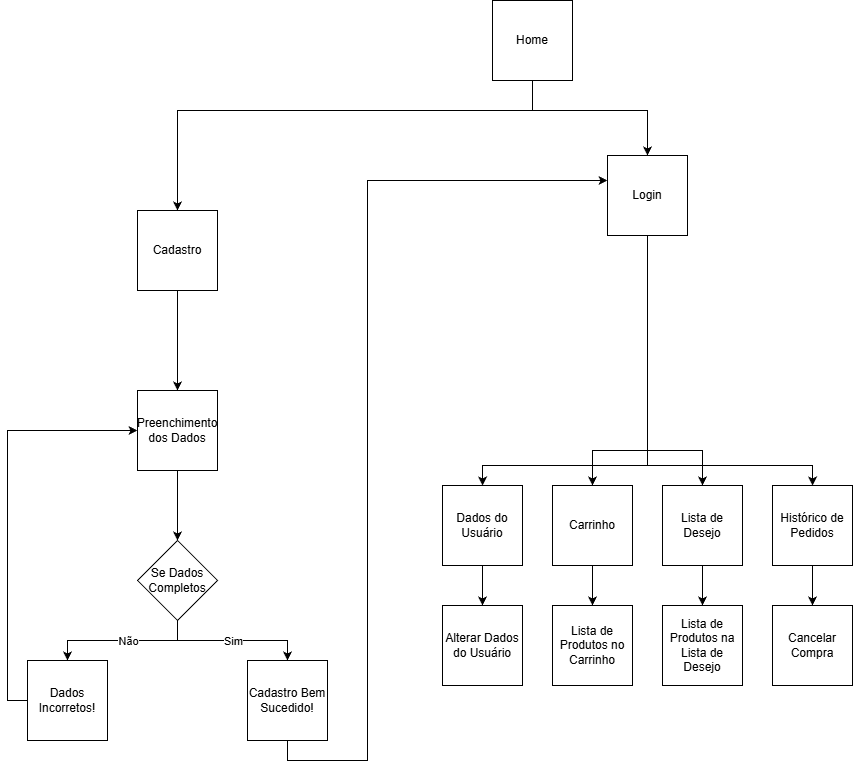

The diagram above was exported from draw.io. Its source (the exported page's mxGraphModel, read from the mxfile embedded in the PNG):
<mxGraphModel dx="1486" dy="858" grid="1" gridSize="10" guides="1" tooltips="1" connect="1" arrows="1" fold="1" page="1" pageScale="1" pageWidth="827" pageHeight="1169" math="0" shadow="0">
  <root>
    <mxCell id="0" />
    <mxCell id="1" parent="0" />
    <mxCell id="-dJIvUfFo7J_BSjea0k--3" value="Cadastro" style="whiteSpace=wrap;html=1;aspect=fixed;" vertex="1" parent="1">
      <mxGeometry x="170" y="340" width="80" height="80" as="geometry" />
    </mxCell>
    <mxCell id="-dJIvUfFo7J_BSjea0k--4" style="edgeStyle=orthogonalEdgeStyle;rounded=0;orthogonalLoop=1;jettySize=auto;html=1;exitX=0.5;exitY=1;exitDx=0;exitDy=0;" edge="1" parent="1" source="-dJIvUfFo7J_BSjea0k--6" target="-dJIvUfFo7J_BSjea0k--3">
      <mxGeometry relative="1" as="geometry">
        <Array as="points">
          <mxPoint x="565" y="240" />
          <mxPoint x="210" y="240" />
        </Array>
      </mxGeometry>
    </mxCell>
    <mxCell id="-dJIvUfFo7J_BSjea0k--5" style="edgeStyle=orthogonalEdgeStyle;rounded=0;orthogonalLoop=1;jettySize=auto;html=1;entryX=0.5;entryY=0;entryDx=0;entryDy=0;" edge="1" parent="1" source="-dJIvUfFo7J_BSjea0k--6" target="-dJIvUfFo7J_BSjea0k--27">
      <mxGeometry relative="1" as="geometry">
        <Array as="points">
          <mxPoint x="565" y="240" />
          <mxPoint x="680" y="240" />
        </Array>
      </mxGeometry>
    </mxCell>
    <mxCell id="-dJIvUfFo7J_BSjea0k--6" value="Home" style="whiteSpace=wrap;html=1;aspect=fixed;" vertex="1" parent="1">
      <mxGeometry x="525" y="130" width="80" height="80" as="geometry" />
    </mxCell>
    <mxCell id="-dJIvUfFo7J_BSjea0k--14" style="edgeStyle=orthogonalEdgeStyle;rounded=0;orthogonalLoop=1;jettySize=auto;html=1;entryX=0.5;entryY=0;entryDx=0;entryDy=0;" edge="1" parent="1" source="-dJIvUfFo7J_BSjea0k--3" target="-dJIvUfFo7J_BSjea0k--17">
      <mxGeometry relative="1" as="geometry">
        <mxPoint x="210" y="470" as="sourcePoint" />
      </mxGeometry>
    </mxCell>
    <mxCell id="-dJIvUfFo7J_BSjea0k--16" style="edgeStyle=orthogonalEdgeStyle;rounded=0;orthogonalLoop=1;jettySize=auto;html=1;entryX=0.5;entryY=0;entryDx=0;entryDy=0;" edge="1" parent="1" source="-dJIvUfFo7J_BSjea0k--17" target="-dJIvUfFo7J_BSjea0k--22">
      <mxGeometry relative="1" as="geometry" />
    </mxCell>
    <mxCell id="-dJIvUfFo7J_BSjea0k--17" value="Preenchimento dos Dados" style="whiteSpace=wrap;html=1;aspect=fixed;" vertex="1" parent="1">
      <mxGeometry x="170" y="520" width="80" height="80" as="geometry" />
    </mxCell>
    <mxCell id="-dJIvUfFo7J_BSjea0k--18" style="edgeStyle=orthogonalEdgeStyle;rounded=0;orthogonalLoop=1;jettySize=auto;html=1;exitX=0.5;exitY=1;exitDx=0;exitDy=0;" edge="1" parent="1" source="-dJIvUfFo7J_BSjea0k--22" target="-dJIvUfFo7J_BSjea0k--23">
      <mxGeometry relative="1" as="geometry" />
    </mxCell>
    <mxCell id="-dJIvUfFo7J_BSjea0k--19" value="Não" style="edgeLabel;html=1;align=center;verticalAlign=middle;resizable=0;points=[];" vertex="1" connectable="0" parent="-dJIvUfFo7J_BSjea0k--18">
      <mxGeometry x="-0.0711" y="-3" relative="1" as="geometry">
        <mxPoint y="3" as="offset" />
      </mxGeometry>
    </mxCell>
    <mxCell id="-dJIvUfFo7J_BSjea0k--20" style="edgeStyle=orthogonalEdgeStyle;rounded=0;orthogonalLoop=1;jettySize=auto;html=1;entryX=0.5;entryY=0;entryDx=0;entryDy=0;" edge="1" parent="1" source="-dJIvUfFo7J_BSjea0k--22" target="-dJIvUfFo7J_BSjea0k--25">
      <mxGeometry relative="1" as="geometry">
        <Array as="points">
          <mxPoint x="210" y="770" />
          <mxPoint x="320" y="770" />
        </Array>
      </mxGeometry>
    </mxCell>
    <mxCell id="-dJIvUfFo7J_BSjea0k--21" value="Sim" style="edgeLabel;html=1;align=center;verticalAlign=middle;resizable=0;points=[];" vertex="1" connectable="0" parent="-dJIvUfFo7J_BSjea0k--20">
      <mxGeometry x="-0.0905" y="-3" relative="1" as="geometry">
        <mxPoint x="7" y="-3" as="offset" />
      </mxGeometry>
    </mxCell>
    <mxCell id="-dJIvUfFo7J_BSjea0k--22" value="Se Dados Completos" style="rhombus;whiteSpace=wrap;html=1;" vertex="1" parent="1">
      <mxGeometry x="170" y="670" width="80" height="80" as="geometry" />
    </mxCell>
    <mxCell id="-dJIvUfFo7J_BSjea0k--66" style="edgeStyle=orthogonalEdgeStyle;rounded=0;orthogonalLoop=1;jettySize=auto;html=1;entryX=0;entryY=0.5;entryDx=0;entryDy=0;" edge="1" parent="1" source="-dJIvUfFo7J_BSjea0k--23" target="-dJIvUfFo7J_BSjea0k--17">
      <mxGeometry relative="1" as="geometry">
        <Array as="points">
          <mxPoint x="40" y="830" />
          <mxPoint x="40" y="560" />
        </Array>
      </mxGeometry>
    </mxCell>
    <mxCell id="-dJIvUfFo7J_BSjea0k--23" value="&lt;font style=&quot;color: rgb(0, 0, 0);&quot;&gt;Dados Incorretos!&lt;/font&gt;" style="whiteSpace=wrap;html=1;aspect=fixed;" vertex="1" parent="1">
      <mxGeometry x="60" y="790" width="80" height="80" as="geometry" />
    </mxCell>
    <mxCell id="-dJIvUfFo7J_BSjea0k--24" style="edgeStyle=orthogonalEdgeStyle;rounded=0;orthogonalLoop=1;jettySize=auto;html=1;" edge="1" parent="1" source="-dJIvUfFo7J_BSjea0k--25" target="-dJIvUfFo7J_BSjea0k--27">
      <mxGeometry relative="1" as="geometry">
        <Array as="points">
          <mxPoint x="320" y="890" />
          <mxPoint x="400" y="890" />
          <mxPoint x="400" y="310" />
        </Array>
      </mxGeometry>
    </mxCell>
    <mxCell id="-dJIvUfFo7J_BSjea0k--25" value="&lt;font style=&quot;color: rgb(0, 0, 0);&quot;&gt;Cadastro Bem Sucedido!&lt;/font&gt;" style="whiteSpace=wrap;html=1;aspect=fixed;" vertex="1" parent="1">
      <mxGeometry x="280" y="790" width="80" height="80" as="geometry" />
    </mxCell>
    <mxCell id="-dJIvUfFo7J_BSjea0k--27" value="Login" style="whiteSpace=wrap;html=1;aspect=fixed;" vertex="1" parent="1">
      <mxGeometry x="640" y="285" width="80" height="80" as="geometry" />
    </mxCell>
    <mxCell id="-dJIvUfFo7J_BSjea0k--37" style="edgeStyle=orthogonalEdgeStyle;rounded=0;orthogonalLoop=1;jettySize=auto;html=1;" edge="1" parent="1" source="-dJIvUfFo7J_BSjea0k--27" target="-dJIvUfFo7J_BSjea0k--51">
      <mxGeometry relative="1" as="geometry">
        <Array as="points">
          <mxPoint x="680" y="595" />
          <mxPoint x="515" y="595" />
        </Array>
        <mxPoint x="680.0526315789475" y="580" as="sourcePoint" />
      </mxGeometry>
    </mxCell>
    <mxCell id="-dJIvUfFo7J_BSjea0k--38" style="edgeStyle=orthogonalEdgeStyle;rounded=0;orthogonalLoop=1;jettySize=auto;html=1;entryX=0.5;entryY=0;entryDx=0;entryDy=0;exitX=0.5;exitY=1;exitDx=0;exitDy=0;" edge="1" parent="1" source="-dJIvUfFo7J_BSjea0k--27" target="-dJIvUfFo7J_BSjea0k--53">
      <mxGeometry relative="1" as="geometry">
        <mxPoint x="680.0526315789475" y="580" as="sourcePoint" />
        <Array as="points">
          <mxPoint x="680" y="580" />
          <mxPoint x="625" y="580" />
        </Array>
      </mxGeometry>
    </mxCell>
    <mxCell id="-dJIvUfFo7J_BSjea0k--39" style="edgeStyle=orthogonalEdgeStyle;rounded=0;orthogonalLoop=1;jettySize=auto;html=1;entryX=0.5;entryY=0;entryDx=0;entryDy=0;exitX=0.5;exitY=1;exitDx=0;exitDy=0;" edge="1" parent="1" source="-dJIvUfFo7J_BSjea0k--27" target="-dJIvUfFo7J_BSjea0k--55">
      <mxGeometry relative="1" as="geometry">
        <mxPoint x="680.0526315789475" y="580" as="sourcePoint" />
        <Array as="points">
          <mxPoint x="680" y="580" />
          <mxPoint x="735" y="580" />
        </Array>
      </mxGeometry>
    </mxCell>
    <mxCell id="-dJIvUfFo7J_BSjea0k--40" style="edgeStyle=orthogonalEdgeStyle;rounded=0;orthogonalLoop=1;jettySize=auto;html=1;" edge="1" parent="1" source="-dJIvUfFo7J_BSjea0k--27" target="-dJIvUfFo7J_BSjea0k--56">
      <mxGeometry relative="1" as="geometry">
        <Array as="points">
          <mxPoint x="680" y="595" />
          <mxPoint x="845" y="595" />
        </Array>
        <mxPoint x="680.0526315789475" y="580" as="sourcePoint" />
      </mxGeometry>
    </mxCell>
    <mxCell id="-dJIvUfFo7J_BSjea0k--50" style="edgeStyle=orthogonalEdgeStyle;rounded=0;orthogonalLoop=1;jettySize=auto;html=1;entryX=0.5;entryY=0;entryDx=0;entryDy=0;" edge="1" parent="1" source="-dJIvUfFo7J_BSjea0k--51" target="-dJIvUfFo7J_BSjea0k--65">
      <mxGeometry relative="1" as="geometry" />
    </mxCell>
    <mxCell id="-dJIvUfFo7J_BSjea0k--51" value="Dados do Usuário" style="whiteSpace=wrap;html=1;aspect=fixed;" vertex="1" parent="1">
      <mxGeometry x="475" y="615" width="80" height="80" as="geometry" />
    </mxCell>
    <mxCell id="-dJIvUfFo7J_BSjea0k--52" style="edgeStyle=orthogonalEdgeStyle;rounded=0;orthogonalLoop=1;jettySize=auto;html=1;entryX=0.5;entryY=0;entryDx=0;entryDy=0;" edge="1" parent="1" source="-dJIvUfFo7J_BSjea0k--53" target="-dJIvUfFo7J_BSjea0k--57">
      <mxGeometry relative="1" as="geometry" />
    </mxCell>
    <mxCell id="-dJIvUfFo7J_BSjea0k--53" value="Carrinho" style="whiteSpace=wrap;html=1;aspect=fixed;" vertex="1" parent="1">
      <mxGeometry x="585" y="615" width="80" height="80" as="geometry" />
    </mxCell>
    <mxCell id="-dJIvUfFo7J_BSjea0k--54" style="edgeStyle=orthogonalEdgeStyle;rounded=0;orthogonalLoop=1;jettySize=auto;html=1;entryX=0.5;entryY=0;entryDx=0;entryDy=0;" edge="1" parent="1" source="-dJIvUfFo7J_BSjea0k--55" target="-dJIvUfFo7J_BSjea0k--58">
      <mxGeometry relative="1" as="geometry" />
    </mxCell>
    <mxCell id="-dJIvUfFo7J_BSjea0k--55" value="Lista de Desejo" style="whiteSpace=wrap;html=1;aspect=fixed;" vertex="1" parent="1">
      <mxGeometry x="695" y="615" width="80" height="80" as="geometry" />
    </mxCell>
    <mxCell id="-dJIvUfFo7J_BSjea0k--69" style="edgeStyle=orthogonalEdgeStyle;rounded=0;orthogonalLoop=1;jettySize=auto;html=1;" edge="1" parent="1" source="-dJIvUfFo7J_BSjea0k--56" target="-dJIvUfFo7J_BSjea0k--68">
      <mxGeometry relative="1" as="geometry" />
    </mxCell>
    <mxCell id="-dJIvUfFo7J_BSjea0k--56" value="Histórico de Pedidos" style="whiteSpace=wrap;html=1;aspect=fixed;" vertex="1" parent="1">
      <mxGeometry x="805" y="615" width="80" height="80" as="geometry" />
    </mxCell>
    <mxCell id="-dJIvUfFo7J_BSjea0k--57" value="Lista de Produtos no Carrinho" style="whiteSpace=wrap;html=1;aspect=fixed;" vertex="1" parent="1">
      <mxGeometry x="585" y="735" width="80" height="80" as="geometry" />
    </mxCell>
    <mxCell id="-dJIvUfFo7J_BSjea0k--58" value="Lista de Produtos na Lista de Desejo" style="whiteSpace=wrap;html=1;aspect=fixed;" vertex="1" parent="1">
      <mxGeometry x="695" y="735" width="80" height="80" as="geometry" />
    </mxCell>
    <mxCell id="-dJIvUfFo7J_BSjea0k--65" value="Alterar Dados do Usuário" style="whiteSpace=wrap;html=1;aspect=fixed;" vertex="1" parent="1">
      <mxGeometry x="475" y="735" width="80" height="80" as="geometry" />
    </mxCell>
    <mxCell id="-dJIvUfFo7J_BSjea0k--68" value="Cancelar Compra" style="whiteSpace=wrap;html=1;aspect=fixed;" vertex="1" parent="1">
      <mxGeometry x="805" y="735" width="80" height="80" as="geometry" />
    </mxCell>
  </root>
</mxGraphModel>